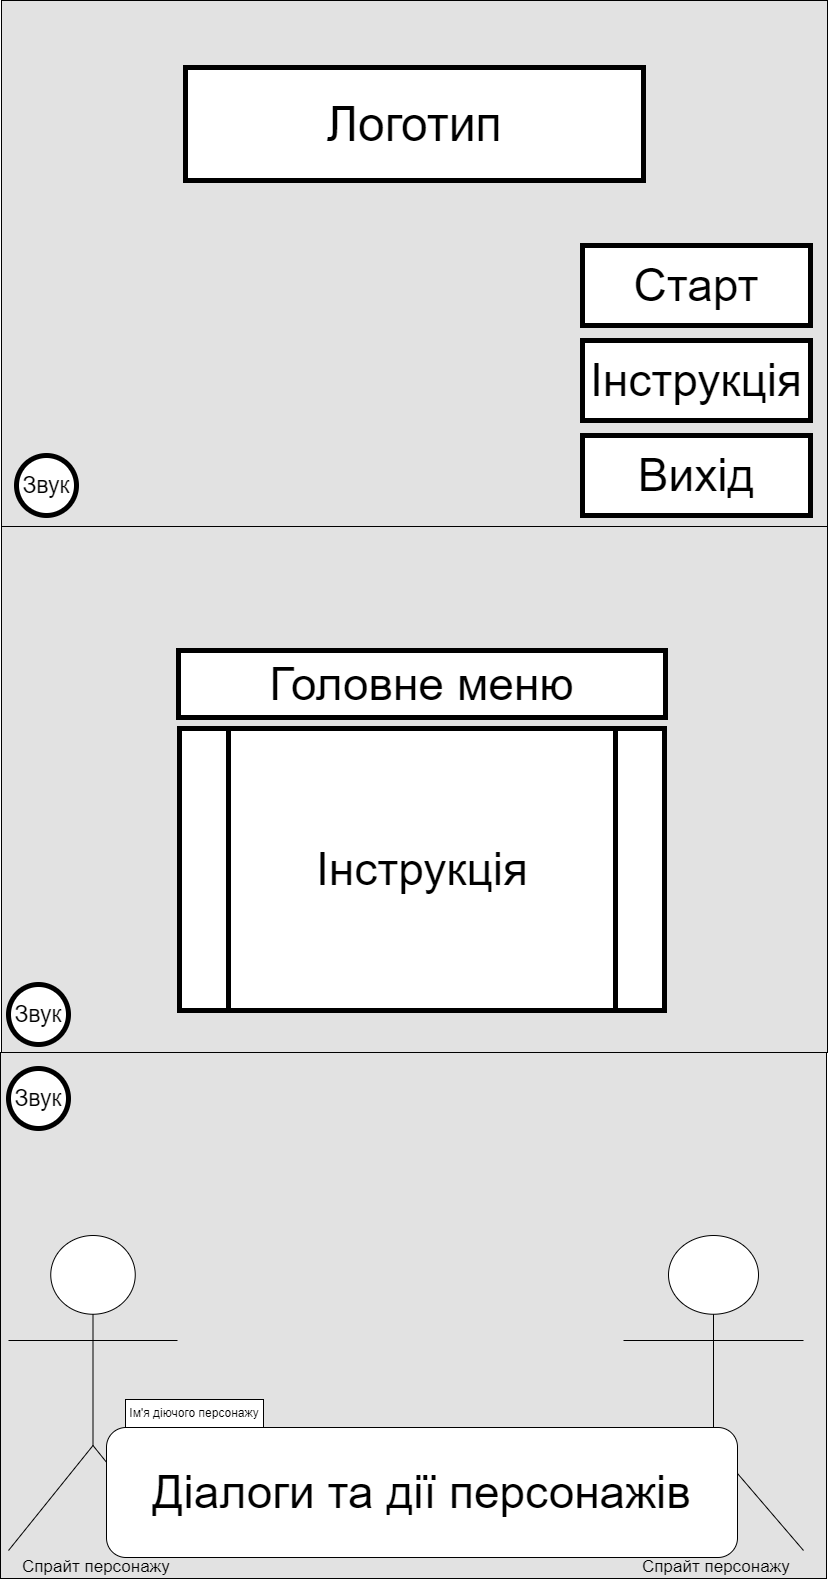

The diagram above was exported from draw.io. Its source (the exported page's mxGraphModel, read from the mxfile embedded in the PNG):
<mxGraphModel dx="1008" dy="1834" grid="0" gridSize="10" guides="1" tooltips="1" connect="1" arrows="1" fold="1" page="1" pageScale="1" pageWidth="827" pageHeight="1169" math="0" shadow="0">
  <root>
    <mxCell id="0" />
    <mxCell id="1" parent="0" />
    <mxCell id="TiAIuxmOph-ev7_An_PO-7" value="" style="rounded=0;whiteSpace=wrap;html=1;fillColor=#E2E2E2;" parent="1" vertex="1">
      <mxGeometry x="1" y="521" width="826" height="526" as="geometry" />
    </mxCell>
    <mxCell id="TiAIuxmOph-ev7_An_PO-6" value="" style="rounded=0;whiteSpace=wrap;html=1;fillColor=#E2E2E2;" parent="1" vertex="1">
      <mxGeometry x="1" y="-5" width="826" height="526" as="geometry" />
    </mxCell>
    <mxCell id="TiAIuxmOph-ev7_An_PO-1" value="&lt;font style=&quot;font-size: 48px;&quot;&gt;Логотип&lt;/font&gt;" style="rounded=0;whiteSpace=wrap;html=1;strokeWidth=5;" parent="1" vertex="1">
      <mxGeometry x="185" y="62" width="458" height="113" as="geometry" />
    </mxCell>
    <mxCell id="TiAIuxmOph-ev7_An_PO-3" value="&lt;font style=&quot;font-size: 46px;&quot;&gt;Старт&lt;/font&gt;" style="rounded=0;whiteSpace=wrap;html=1;strokeWidth=5;" parent="1" vertex="1">
      <mxGeometry x="582" y="240" width="228" height="80" as="geometry" />
    </mxCell>
    <mxCell id="TiAIuxmOph-ev7_An_PO-4" value="&lt;font style=&quot;font-size: 46px;&quot;&gt;Інструкція&lt;/font&gt;" style="rounded=0;whiteSpace=wrap;html=1;strokeWidth=5;" parent="1" vertex="1">
      <mxGeometry x="582" y="335" width="228" height="80" as="geometry" />
    </mxCell>
    <mxCell id="TiAIuxmOph-ev7_An_PO-5" value="&lt;font style=&quot;font-size: 46px;&quot;&gt;Вихід&lt;/font&gt;" style="rounded=0;whiteSpace=wrap;html=1;strokeWidth=5;" parent="1" vertex="1">
      <mxGeometry x="582" y="430" width="228" height="80" as="geometry" />
    </mxCell>
    <mxCell id="TiAIuxmOph-ev7_An_PO-8" value="&lt;span style=&quot;font-size: 46px;&quot;&gt;Головне меню&lt;/span&gt;" style="rounded=0;whiteSpace=wrap;html=1;strokeWidth=5;" parent="1" vertex="1">
      <mxGeometry x="178" y="645" width="487" height="67" as="geometry" />
    </mxCell>
    <mxCell id="TiAIuxmOph-ev7_An_PO-14" value="&lt;font style=&quot;font-size: 46px;&quot;&gt;Інструкція&lt;/font&gt;" style="shape=process;whiteSpace=wrap;html=1;backgroundOutline=1;strokeWidth=5;" parent="1" vertex="1">
      <mxGeometry x="179" y="723" width="485" height="282" as="geometry" />
    </mxCell>
    <mxCell id="TiAIuxmOph-ev7_An_PO-15" value="" style="rounded=0;whiteSpace=wrap;html=1;fillColor=#E2E2E2;" parent="1" vertex="1">
      <mxGeometry y="1047" width="826" height="526" as="geometry" />
    </mxCell>
    <mxCell id="TiAIuxmOph-ev7_An_PO-18" value="&lt;span style=&quot;font-size: 17px;&quot;&gt;&amp;nbsp;Спрайт персонажу&lt;/span&gt;" style="shape=umlActor;verticalLabelPosition=bottom;verticalAlign=top;html=1;outlineConnect=0;" parent="1" vertex="1">
      <mxGeometry x="8" y="1230" width="169" height="315" as="geometry" />
    </mxCell>
    <mxCell id="TiAIuxmOph-ev7_An_PO-19" value="&lt;span style=&quot;font-size: 17px;&quot;&gt;&amp;nbsp;Спрайт персонажу&lt;/span&gt;" style="shape=umlActor;verticalLabelPosition=bottom;verticalAlign=top;html=1;outlineConnect=0;" parent="1" vertex="1">
      <mxGeometry x="623" y="1230" width="180" height="315" as="geometry" />
    </mxCell>
    <mxCell id="TiAIuxmOph-ev7_An_PO-17" value="&lt;font style=&quot;font-size: 46px;&quot;&gt;Діалоги та дії персонажів&lt;/font&gt;" style="rounded=1;whiteSpace=wrap;html=1;" parent="1" vertex="1">
      <mxGeometry x="106" y="1422" width="631" height="130" as="geometry" />
    </mxCell>
    <mxCell id="TiAIuxmOph-ev7_An_PO-20" value="&lt;font style=&quot;font-size: 23px;&quot;&gt;Звук&lt;/font&gt;" style="ellipse;whiteSpace=wrap;html=1;aspect=fixed;strokeWidth=5;" parent="1" vertex="1">
      <mxGeometry x="8" y="1063" width="60" height="60" as="geometry" />
    </mxCell>
    <mxCell id="TiAIuxmOph-ev7_An_PO-21" value="Ім'я діючого персонажу" style="rounded=0;whiteSpace=wrap;html=1;" parent="1" vertex="1">
      <mxGeometry x="125" y="1394" width="138" height="28" as="geometry" />
    </mxCell>
    <mxCell id="TiAIuxmOph-ev7_An_PO-22" value="&lt;font style=&quot;font-size: 23px;&quot;&gt;Звук&lt;/font&gt;" style="ellipse;whiteSpace=wrap;html=1;aspect=fixed;strokeWidth=5;" parent="1" vertex="1">
      <mxGeometry x="8" y="979" width="60" height="60" as="geometry" />
    </mxCell>
    <mxCell id="TiAIuxmOph-ev7_An_PO-23" value="&lt;font style=&quot;font-size: 23px;&quot;&gt;Звук&lt;/font&gt;" style="ellipse;whiteSpace=wrap;html=1;aspect=fixed;strokeWidth=5;" parent="1" vertex="1">
      <mxGeometry x="16" y="450" width="60" height="60" as="geometry" />
    </mxCell>
  </root>
</mxGraphModel>